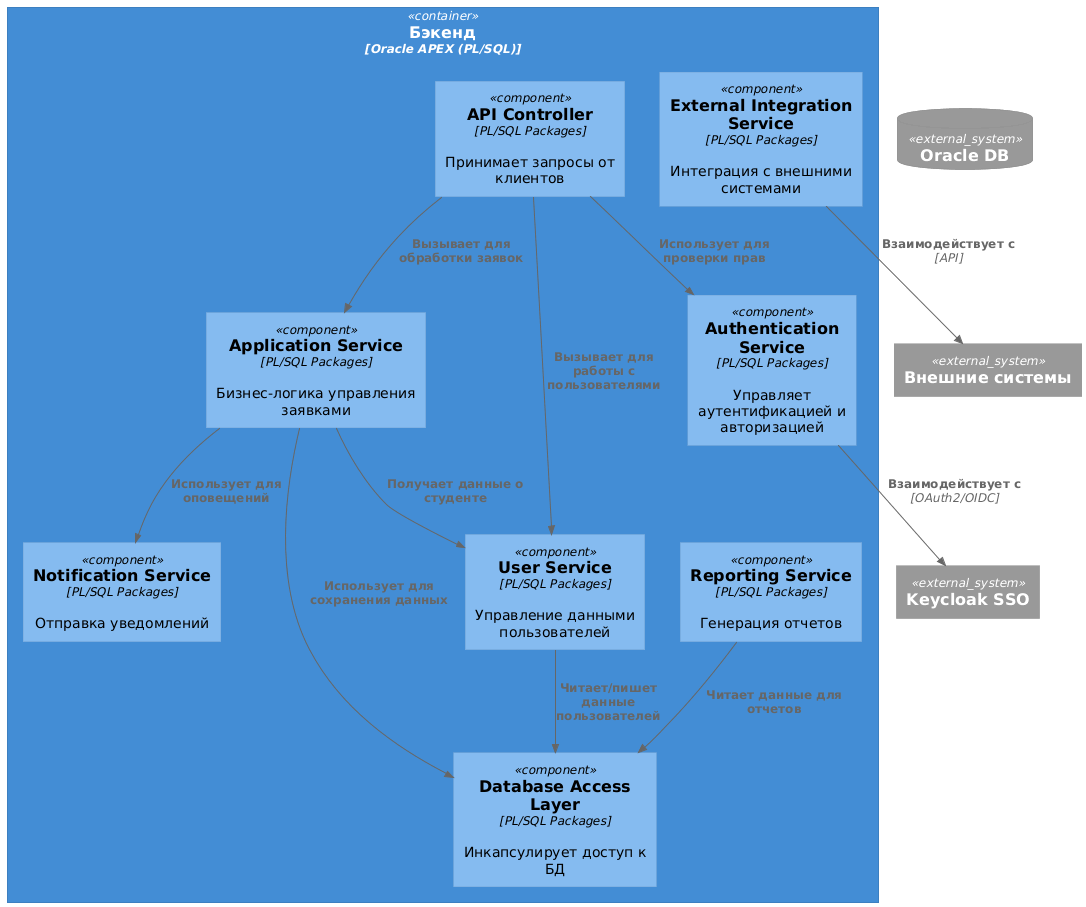

The diagram above was rendered by PlantUML. Its source (embedded in the PNG):
@startuml
!include https://raw.githubusercontent.com/plantuml-stdlib/C4-PlantUML/master/C4_Component.puml

Container(backend, "Бэкенд", "Oracle APEX (PL/SQL)") {
    Component(api_controller, "API Controller", "PL/SQL Packages", "Принимает запросы от клиентов")
    Component(auth_service, "Authentication Service", "PL/SQL Packages", "Управляет аутентификацией и авторизацией")
    Component(app_service, "Application Service", "PL/SQL Packages", "Бизнес-логика управления заявками")
    Component(user_service, "User Service", "PL/SQL Packages", "Управление данными пользователей")
    Component(notification_service, "Notification Service", "PL/SQL Packages", "Отправка уведомлений")
    Component(reporting_service, "Reporting Service", "PL/SQL Packages", "Генерация отчетов")
    Component(integration_service, "External Integration Service", "PL/SQL Packages", "Интеграция с внешними системами")
    Component(db_access, "Database Access Layer", "PL/SQL Packages", "Инкапсулирует доступ к БД")
}

System_Ext(keycloak, "Keycloak SSO")
SystemDb_Ext(db, "Oracle DB")
System_Ext(external_systems, "Внешние системы")

Rel(api_controller, auth_service, "Использует для проверки прав")
Rel(api_controller, app_service, "Вызывает для обработки заявок")
Rel(api_controller, user_service, "Вызывает для работы с пользователями")

Rel(auth_service, keycloak, "Взаимодействует с", "OAuth2/OIDC")
Rel(app_service, user_service, "Получает данные о студенте")
Rel(app_service, notification_service, "Использует для оповещений")
Rel(app_service, db_access, "Использует для сохранения данных")

Rel(reporting_service, db_access, "Читает данные для отчетов")
Rel(integration_service, external_systems, "Взаимодействует с", "API")
Rel(user_service, db_access, "Читает/пишет данные пользователей")
@enduml